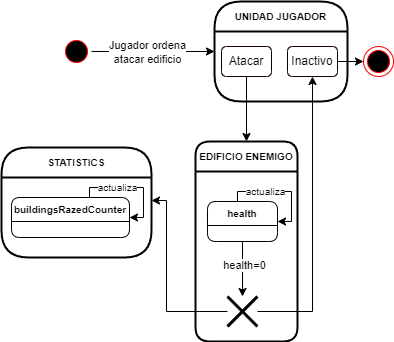

The diagram above was exported from draw.io. Its source (the exported page's mxGraphModel, read from the mxfile embedded in the PNG):
<mxGraphModel dx="1164" dy="784" grid="0" gridSize="10" guides="1" tooltips="1" connect="1" arrows="1" fold="1" page="1" pageScale="1" pageWidth="850" pageHeight="1100" math="0" shadow="0">
  <root>
    <mxCell id="0" />
    <mxCell id="1" parent="0" />
    <mxCell id="1_Q3PVEi_3BjWtm9VYjY-5" style="edgeStyle=orthogonalEdgeStyle;rounded=0;orthogonalLoop=1;jettySize=auto;html=1;" parent="1" source="vawB1OymMHtlNLrSAvG4-29" target="NXNL3FIu-sSXpnuvxuVT-6" edge="1">
      <mxGeometry relative="1" as="geometry" />
    </mxCell>
    <mxCell id="vawB1OymMHtlNLrSAvG4-29" value="Atacar" style="rounded=1;whiteSpace=wrap;html=1;arcSize=16;fontColor=#000000;fillColor=none;strokeColor=#140000;" parent="1" vertex="1">
      <mxGeometry x="534" y="345" width="50" height="30" as="geometry" />
    </mxCell>
    <mxCell id="pCnyrfwdrz2pIf5PAmzl-1" value="UNIDAD JUGADOR" style="swimlane;fontStyle=1;align=center;verticalAlign=middle;childLayout=stackLayout;horizontal=1;startSize=30;horizontalStack=0;resizeParent=0;resizeLast=1;container=0;fontColor=#000000;collapsible=0;rounded=1;arcSize=30;swimlaneFillColor=none;dropTarget=0;fillColor=none;strokeColor=#050000;strokeWidth=2;fontSize=10;" parent="1" vertex="1">
      <mxGeometry x="527" y="300" width="133" height="100" as="geometry" />
    </mxCell>
    <mxCell id="NXNL3FIu-sSXpnuvxuVT-6" value="EDIFICIO ENEMIGO" style="swimlane;fontStyle=1;align=center;verticalAlign=middle;childLayout=stackLayout;horizontal=1;startSize=30;horizontalStack=0;resizeParent=0;resizeLast=1;container=0;fontColor=#000000;collapsible=0;rounded=1;arcSize=16;swimlaneFillColor=none;dropTarget=0;fillColor=none;strokeColor=#050000;strokeWidth=2;fontSize=10;" parent="1" vertex="1">
      <mxGeometry x="508" y="440" width="102" height="200" as="geometry" />
    </mxCell>
    <mxCell id="pMrpqf9uUCvU2iL6BZeM-1" value="STATISTICS" style="swimlane;fontStyle=1;align=center;verticalAlign=middle;childLayout=stackLayout;horizontal=1;startSize=30;horizontalStack=0;resizeParent=0;resizeLast=1;container=0;fontColor=#000000;collapsible=0;rounded=1;arcSize=30;swimlaneFillColor=none;dropTarget=0;fillColor=none;strokeColor=#050000;strokeWidth=2;fontSize=10;" parent="1" vertex="1">
      <mxGeometry x="314" y="446" width="150" height="110" as="geometry" />
    </mxCell>
    <mxCell id="pMrpqf9uUCvU2iL6BZeM-2" value="buildingsRazedCounter" style="swimlane;fontStyle=1;align=center;verticalAlign=middle;childLayout=stackLayout;horizontal=1;startSize=24;horizontalStack=0;resizeParent=0;resizeLast=1;container=0;fontColor=#000000;collapsible=0;rounded=1;arcSize=12;swimlaneFillColor=none;dropTarget=0;fillColor=none;strokeColor=#050000;fontSize=10;" parent="1" vertex="1">
      <mxGeometry x="324" y="496" width="118" height="40" as="geometry" />
    </mxCell>
    <mxCell id="pMrpqf9uUCvU2iL6BZeM-3" style="edgeStyle=orthogonalEdgeStyle;rounded=0;orthogonalLoop=1;jettySize=auto;html=1;entryX=1;entryY=0.5;entryDx=0;entryDy=0;fontSize=10;" parent="1" source="pMrpqf9uUCvU2iL6BZeM-2" target="pMrpqf9uUCvU2iL6BZeM-2" edge="1">
      <mxGeometry relative="1" as="geometry">
        <Array as="points">
          <mxPoint x="402" y="486" />
          <mxPoint x="456" y="486" />
          <mxPoint x="456" y="516" />
        </Array>
      </mxGeometry>
    </mxCell>
    <mxCell id="pMrpqf9uUCvU2iL6BZeM-4" value="actualiza" style="edgeLabel;html=1;align=center;verticalAlign=middle;resizable=0;points=[];fontSize=10;" parent="pMrpqf9uUCvU2iL6BZeM-3" vertex="1" connectable="0">
      <mxGeometry x="-0.1865" y="1" relative="1" as="geometry">
        <mxPoint x="-7" as="offset" />
      </mxGeometry>
    </mxCell>
    <mxCell id="pMrpqf9uUCvU2iL6BZeM-12" style="edgeStyle=orthogonalEdgeStyle;rounded=0;orthogonalLoop=1;jettySize=auto;html=1;" parent="1" source="pMrpqf9uUCvU2iL6BZeM-5" target="ltmYQooEg6WQWvSEdk-x-1" edge="1">
      <mxGeometry relative="1" as="geometry">
        <mxPoint x="555" y="600" as="targetPoint" />
      </mxGeometry>
    </mxCell>
    <mxCell id="pMrpqf9uUCvU2iL6BZeM-13" value="health=0" style="edgeLabel;html=1;align=center;verticalAlign=middle;resizable=0;points=[];" parent="pMrpqf9uUCvU2iL6BZeM-12" vertex="1" connectable="0">
      <mxGeometry x="-0.1608" y="1" relative="1" as="geometry">
        <mxPoint as="offset" />
      </mxGeometry>
    </mxCell>
    <mxCell id="pMrpqf9uUCvU2iL6BZeM-5" value="health" style="swimlane;fontStyle=1;align=center;verticalAlign=middle;childLayout=stackLayout;horizontal=1;startSize=24;horizontalStack=0;resizeParent=0;resizeLast=1;container=0;fontColor=#000000;collapsible=0;rounded=1;arcSize=12;swimlaneFillColor=none;dropTarget=0;fillColor=none;strokeColor=#050000;fontSize=10;" parent="1" vertex="1">
      <mxGeometry x="520" y="500" width="70" height="40" as="geometry" />
    </mxCell>
    <mxCell id="pMrpqf9uUCvU2iL6BZeM-6" style="edgeStyle=orthogonalEdgeStyle;rounded=0;orthogonalLoop=1;jettySize=auto;html=1;entryX=1;entryY=0.5;entryDx=0;entryDy=0;fontSize=10;" parent="1" source="pMrpqf9uUCvU2iL6BZeM-5" target="pMrpqf9uUCvU2iL6BZeM-5" edge="1">
      <mxGeometry relative="1" as="geometry">
        <Array as="points">
          <mxPoint x="550" y="490" />
          <mxPoint x="604" y="490" />
          <mxPoint x="604" y="520" />
        </Array>
      </mxGeometry>
    </mxCell>
    <mxCell id="pMrpqf9uUCvU2iL6BZeM-7" value="actualiza" style="edgeLabel;html=1;align=center;verticalAlign=middle;resizable=0;points=[];fontSize=10;" parent="pMrpqf9uUCvU2iL6BZeM-6" vertex="1" connectable="0">
      <mxGeometry x="-0.1865" y="1" relative="1" as="geometry">
        <mxPoint x="-7" as="offset" />
      </mxGeometry>
    </mxCell>
    <mxCell id="pMrpqf9uUCvU2iL6BZeM-14" style="edgeStyle=orthogonalEdgeStyle;rounded=0;orthogonalLoop=1;jettySize=auto;html=1;" parent="1" source="ltmYQooEg6WQWvSEdk-x-1" target="pMrpqf9uUCvU2iL6BZeM-1" edge="1">
      <mxGeometry relative="1" as="geometry">
        <mxPoint x="540" y="615" as="sourcePoint" />
        <Array as="points">
          <mxPoint x="479" y="610" />
          <mxPoint x="479" y="499" />
        </Array>
      </mxGeometry>
    </mxCell>
    <mxCell id="1_Q3PVEi_3BjWtm9VYjY-7" style="edgeStyle=orthogonalEdgeStyle;rounded=0;orthogonalLoop=1;jettySize=auto;html=1;" parent="1" source="ltmYQooEg6WQWvSEdk-x-1" target="1_Q3PVEi_3BjWtm9VYjY-6" edge="1">
      <mxGeometry relative="1" as="geometry">
        <mxPoint x="570" y="615" as="sourcePoint" />
      </mxGeometry>
    </mxCell>
    <mxCell id="1_Q3PVEi_3BjWtm9VYjY-3" style="edgeStyle=orthogonalEdgeStyle;rounded=0;orthogonalLoop=1;jettySize=auto;html=1;" parent="1" source="1_Q3PVEi_3BjWtm9VYjY-2" target="pCnyrfwdrz2pIf5PAmzl-1" edge="1">
      <mxGeometry relative="1" as="geometry" />
    </mxCell>
    <mxCell id="1_Q3PVEi_3BjWtm9VYjY-4" value="Jugador ordena&lt;br&gt;atacar edificio" style="edgeLabel;html=1;align=center;verticalAlign=middle;resizable=0;points=[];" parent="1_Q3PVEi_3BjWtm9VYjY-3" vertex="1" connectable="0">
      <mxGeometry x="-0.2876" relative="1" as="geometry">
        <mxPoint x="11" as="offset" />
      </mxGeometry>
    </mxCell>
    <mxCell id="1_Q3PVEi_3BjWtm9VYjY-2" value="" style="ellipse;html=1;shape=startState;fillColor=#000000;strokeColor=#ff0000;" parent="1" vertex="1">
      <mxGeometry x="374" y="335" width="30" height="30" as="geometry" />
    </mxCell>
    <mxCell id="aUwgSoHXJGoyxnIkgbCi-3" style="edgeStyle=orthogonalEdgeStyle;rounded=0;orthogonalLoop=1;jettySize=auto;html=1;" parent="1" source="1_Q3PVEi_3BjWtm9VYjY-6" target="aUwgSoHXJGoyxnIkgbCi-1" edge="1">
      <mxGeometry relative="1" as="geometry" />
    </mxCell>
    <mxCell id="1_Q3PVEi_3BjWtm9VYjY-6" value="Inactivo" style="rounded=1;whiteSpace=wrap;html=1;arcSize=16;fontColor=#000000;fillColor=none;strokeColor=#140000;" parent="1" vertex="1">
      <mxGeometry x="600" y="345" width="50" height="30" as="geometry" />
    </mxCell>
    <mxCell id="ltmYQooEg6WQWvSEdk-x-1" value="" style="shape=umlDestroy;whiteSpace=wrap;html=1;strokeWidth=3;" parent="1" vertex="1">
      <mxGeometry x="540" y="595" width="30" height="30" as="geometry" />
    </mxCell>
    <mxCell id="aUwgSoHXJGoyxnIkgbCi-1" value="" style="ellipse;html=1;shape=endState;fillColor=#000000;strokeColor=#ff0000;" parent="1" vertex="1">
      <mxGeometry x="676" y="345" width="30" height="30" as="geometry" />
    </mxCell>
  </root>
</mxGraphModel>